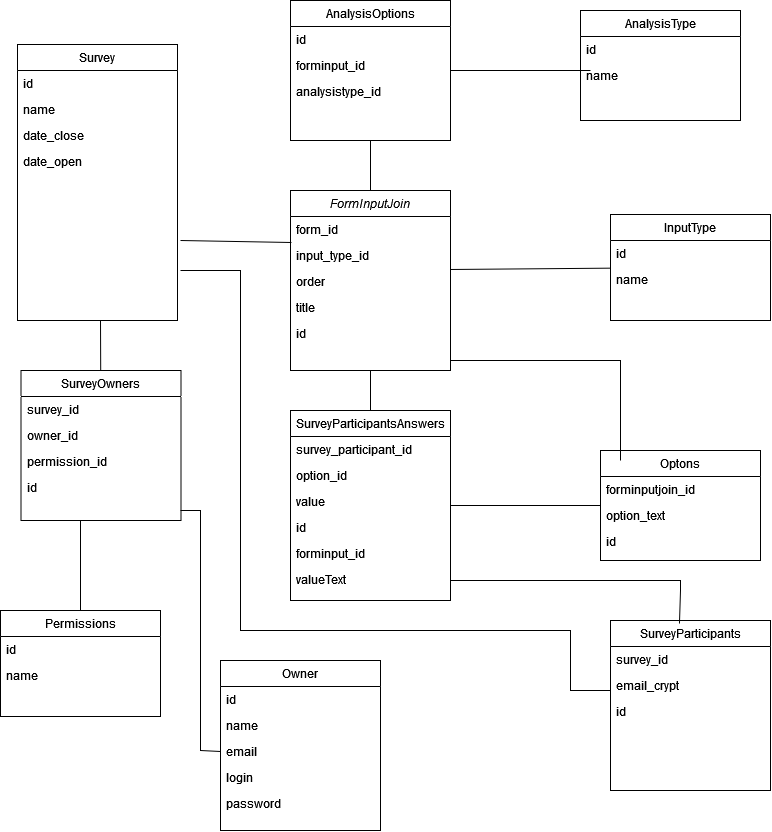

The diagram above was exported from draw.io. Its source (the exported page's mxGraphModel, read from the mxfile embedded in the PNG):
<mxGraphModel dx="2049" dy="1037" grid="1" gridSize="10" guides="1" tooltips="1" connect="1" arrows="1" fold="1" page="1" pageScale="1" pageWidth="827" pageHeight="1169" math="0" shadow="0">
  <root>
    <mxCell id="0" />
    <mxCell id="1" parent="0" />
    <mxCell id="oNBVKt4I6r9VoN5hNWT--1" value="FormInputJoin" style="swimlane;fontStyle=2;align=center;verticalAlign=top;childLayout=stackLayout;horizontal=1;startSize=26;horizontalStack=0;resizeParent=1;resizeLast=0;collapsible=1;marginBottom=0;rounded=0;shadow=0;strokeWidth=1;" parent="1" vertex="1">
      <mxGeometry x="330" y="230" width="160" height="180" as="geometry">
        <mxRectangle x="230" y="140" width="160" height="26" as="alternateBounds" />
      </mxGeometry>
    </mxCell>
    <mxCell id="oNBVKt4I6r9VoN5hNWT--2" value="form_id" style="text;align=left;verticalAlign=top;spacingLeft=4;spacingRight=4;overflow=hidden;rotatable=0;points=[[0,0.5],[1,0.5]];portConstraint=eastwest;" parent="oNBVKt4I6r9VoN5hNWT--1" vertex="1">
      <mxGeometry y="26" width="160" height="26" as="geometry" />
    </mxCell>
    <mxCell id="oNBVKt4I6r9VoN5hNWT--3" value="input_type_id" style="text;align=left;verticalAlign=top;spacingLeft=4;spacingRight=4;overflow=hidden;rotatable=0;points=[[0,0.5],[1,0.5]];portConstraint=eastwest;rounded=0;shadow=0;html=0;" parent="oNBVKt4I6r9VoN5hNWT--1" vertex="1">
      <mxGeometry y="52" width="160" height="26" as="geometry" />
    </mxCell>
    <mxCell id="oNBVKt4I6r9VoN5hNWT--4" value="order" style="text;align=left;verticalAlign=top;spacingLeft=4;spacingRight=4;overflow=hidden;rotatable=0;points=[[0,0.5],[1,0.5]];portConstraint=eastwest;rounded=0;shadow=0;html=0;" parent="oNBVKt4I6r9VoN5hNWT--1" vertex="1">
      <mxGeometry y="78" width="160" height="26" as="geometry" />
    </mxCell>
    <mxCell id="oNBVKt4I6r9VoN5hNWT--5" value="title" style="text;align=left;verticalAlign=top;spacingLeft=4;spacingRight=4;overflow=hidden;rotatable=0;points=[[0,0.5],[1,0.5]];portConstraint=eastwest;rounded=0;shadow=0;html=0;" parent="oNBVKt4I6r9VoN5hNWT--1" vertex="1">
      <mxGeometry y="104" width="160" height="26" as="geometry" />
    </mxCell>
    <mxCell id="oNBVKt4I6r9VoN5hNWT--6" value="id" style="text;align=left;verticalAlign=top;spacingLeft=4;spacingRight=4;overflow=hidden;rotatable=0;points=[[0,0.5],[1,0.5]];portConstraint=eastwest;rounded=0;shadow=0;html=0;" parent="oNBVKt4I6r9VoN5hNWT--1" vertex="1">
      <mxGeometry y="130" width="160" height="26" as="geometry" />
    </mxCell>
    <mxCell id="oNBVKt4I6r9VoN5hNWT--7" value="InputType" style="swimlane;fontStyle=0;align=center;verticalAlign=top;childLayout=stackLayout;horizontal=1;startSize=26;horizontalStack=0;resizeParent=1;resizeLast=0;collapsible=1;marginBottom=0;rounded=0;shadow=0;strokeWidth=1;" parent="1" vertex="1">
      <mxGeometry x="650" y="254" width="160" height="106" as="geometry">
        <mxRectangle x="550" y="140" width="160" height="26" as="alternateBounds" />
      </mxGeometry>
    </mxCell>
    <mxCell id="oNBVKt4I6r9VoN5hNWT--8" value="id&#10;" style="text;align=left;verticalAlign=top;spacingLeft=4;spacingRight=4;overflow=hidden;rotatable=0;points=[[0,0.5],[1,0.5]];portConstraint=eastwest;" parent="oNBVKt4I6r9VoN5hNWT--7" vertex="1">
      <mxGeometry y="26" width="160" height="26" as="geometry" />
    </mxCell>
    <mxCell id="oNBVKt4I6r9VoN5hNWT--9" value="name" style="text;align=left;verticalAlign=top;spacingLeft=4;spacingRight=4;overflow=hidden;rotatable=0;points=[[0,0.5],[1,0.5]];portConstraint=eastwest;rounded=0;shadow=0;html=0;" parent="oNBVKt4I6r9VoN5hNWT--7" vertex="1">
      <mxGeometry y="52" width="160" height="26" as="geometry" />
    </mxCell>
    <mxCell id="oNBVKt4I6r9VoN5hNWT--10" value="Survey" style="swimlane;fontStyle=0;align=center;verticalAlign=top;childLayout=stackLayout;horizontal=1;startSize=26;horizontalStack=0;resizeParent=1;resizeLast=0;collapsible=1;marginBottom=0;rounded=0;shadow=0;strokeWidth=1;" parent="1" vertex="1">
      <mxGeometry x="57" y="84" width="160" height="276" as="geometry">
        <mxRectangle x="550" y="140" width="160" height="26" as="alternateBounds" />
      </mxGeometry>
    </mxCell>
    <mxCell id="oNBVKt4I6r9VoN5hNWT--11" value="id&#10;" style="text;align=left;verticalAlign=top;spacingLeft=4;spacingRight=4;overflow=hidden;rotatable=0;points=[[0,0.5],[1,0.5]];portConstraint=eastwest;" parent="oNBVKt4I6r9VoN5hNWT--10" vertex="1">
      <mxGeometry y="26" width="160" height="26" as="geometry" />
    </mxCell>
    <mxCell id="oNBVKt4I6r9VoN5hNWT--12" value="name" style="text;align=left;verticalAlign=top;spacingLeft=4;spacingRight=4;overflow=hidden;rotatable=0;points=[[0,0.5],[1,0.5]];portConstraint=eastwest;rounded=0;shadow=0;html=0;" parent="oNBVKt4I6r9VoN5hNWT--10" vertex="1">
      <mxGeometry y="52" width="160" height="26" as="geometry" />
    </mxCell>
    <mxCell id="oNBVKt4I6r9VoN5hNWT--13" value="date_close" style="text;align=left;verticalAlign=top;spacingLeft=4;spacingRight=4;overflow=hidden;rotatable=0;points=[[0,0.5],[1,0.5]];portConstraint=eastwest;rounded=0;shadow=0;html=0;" parent="oNBVKt4I6r9VoN5hNWT--10" vertex="1">
      <mxGeometry y="78" width="160" height="26" as="geometry" />
    </mxCell>
    <mxCell id="oNBVKt4I6r9VoN5hNWT--14" value="date_open" style="text;align=left;verticalAlign=top;spacingLeft=4;spacingRight=4;overflow=hidden;rotatable=0;points=[[0,0.5],[1,0.5]];portConstraint=eastwest;rounded=0;shadow=0;html=0;" parent="oNBVKt4I6r9VoN5hNWT--10" vertex="1">
      <mxGeometry y="104" width="160" height="26" as="geometry" />
    </mxCell>
    <mxCell id="oNBVKt4I6r9VoN5hNWT--15" value="" style="endArrow=none;html=1;rounded=0;entryX=0.006;entryY=0;entryDx=0;entryDy=0;entryPerimeter=0;" parent="1" target="oNBVKt4I6r9VoN5hNWT--3" edge="1">
      <mxGeometry width="50" height="50" relative="1" as="geometry">
        <mxPoint x="220" y="280" as="sourcePoint" />
        <mxPoint x="460" y="360" as="targetPoint" />
      </mxGeometry>
    </mxCell>
    <mxCell id="oNBVKt4I6r9VoN5hNWT--16" value="Owner" style="swimlane;fontStyle=0;align=center;verticalAlign=top;childLayout=stackLayout;horizontal=1;startSize=26;horizontalStack=0;resizeParent=1;resizeLast=0;collapsible=1;marginBottom=0;rounded=0;shadow=0;strokeWidth=1;" parent="1" vertex="1">
      <mxGeometry x="260" y="700" width="160" height="170" as="geometry">
        <mxRectangle x="550" y="140" width="160" height="26" as="alternateBounds" />
      </mxGeometry>
    </mxCell>
    <mxCell id="oNBVKt4I6r9VoN5hNWT--17" value="id&#10;" style="text;align=left;verticalAlign=top;spacingLeft=4;spacingRight=4;overflow=hidden;rotatable=0;points=[[0,0.5],[1,0.5]];portConstraint=eastwest;" parent="oNBVKt4I6r9VoN5hNWT--16" vertex="1">
      <mxGeometry y="26" width="160" height="26" as="geometry" />
    </mxCell>
    <mxCell id="oNBVKt4I6r9VoN5hNWT--18" value="name" style="text;align=left;verticalAlign=top;spacingLeft=4;spacingRight=4;overflow=hidden;rotatable=0;points=[[0,0.5],[1,0.5]];portConstraint=eastwest;rounded=0;shadow=0;html=0;" parent="oNBVKt4I6r9VoN5hNWT--16" vertex="1">
      <mxGeometry y="52" width="160" height="26" as="geometry" />
    </mxCell>
    <mxCell id="oNBVKt4I6r9VoN5hNWT--19" value="email" style="text;align=left;verticalAlign=top;spacingLeft=4;spacingRight=4;overflow=hidden;rotatable=0;points=[[0,0.5],[1,0.5]];portConstraint=eastwest;rounded=0;shadow=0;html=0;" parent="oNBVKt4I6r9VoN5hNWT--16" vertex="1">
      <mxGeometry y="78" width="160" height="26" as="geometry" />
    </mxCell>
    <mxCell id="oNBVKt4I6r9VoN5hNWT--20" value="login" style="text;align=left;verticalAlign=top;spacingLeft=4;spacingRight=4;overflow=hidden;rotatable=0;points=[[0,0.5],[1,0.5]];portConstraint=eastwest;rounded=0;shadow=0;html=0;" parent="oNBVKt4I6r9VoN5hNWT--16" vertex="1">
      <mxGeometry y="104" width="160" height="26" as="geometry" />
    </mxCell>
    <mxCell id="oNBVKt4I6r9VoN5hNWT--21" value="password" style="text;align=left;verticalAlign=top;spacingLeft=4;spacingRight=4;overflow=hidden;rotatable=0;points=[[0,0.5],[1,0.5]];portConstraint=eastwest;rounded=0;shadow=0;html=0;" parent="oNBVKt4I6r9VoN5hNWT--16" vertex="1">
      <mxGeometry y="130" width="160" height="26" as="geometry" />
    </mxCell>
    <mxCell id="oNBVKt4I6r9VoN5hNWT--22" value="SurveyOwners" style="swimlane;fontStyle=0;align=center;verticalAlign=top;childLayout=stackLayout;horizontal=1;startSize=26;horizontalStack=0;resizeParent=1;resizeLast=0;collapsible=1;marginBottom=0;rounded=0;shadow=0;strokeWidth=1;" parent="1" vertex="1">
      <mxGeometry x="60.5" y="410" width="160" height="150" as="geometry">
        <mxRectangle x="550" y="140" width="160" height="26" as="alternateBounds" />
      </mxGeometry>
    </mxCell>
    <mxCell id="oNBVKt4I6r9VoN5hNWT--23" value="survey_id" style="text;align=left;verticalAlign=top;spacingLeft=4;spacingRight=4;overflow=hidden;rotatable=0;points=[[0,0.5],[1,0.5]];portConstraint=eastwest;" parent="oNBVKt4I6r9VoN5hNWT--22" vertex="1">
      <mxGeometry y="26" width="160" height="26" as="geometry" />
    </mxCell>
    <mxCell id="oNBVKt4I6r9VoN5hNWT--24" value="owner_id" style="text;align=left;verticalAlign=top;spacingLeft=4;spacingRight=4;overflow=hidden;rotatable=0;points=[[0,0.5],[1,0.5]];portConstraint=eastwest;rounded=0;shadow=0;html=0;" parent="oNBVKt4I6r9VoN5hNWT--22" vertex="1">
      <mxGeometry y="52" width="160" height="26" as="geometry" />
    </mxCell>
    <mxCell id="oNBVKt4I6r9VoN5hNWT--25" value="permission_id" style="text;align=left;verticalAlign=top;spacingLeft=4;spacingRight=4;overflow=hidden;rotatable=0;points=[[0,0.5],[1,0.5]];portConstraint=eastwest;rounded=0;shadow=0;html=0;" parent="oNBVKt4I6r9VoN5hNWT--22" vertex="1">
      <mxGeometry y="78" width="160" height="26" as="geometry" />
    </mxCell>
    <mxCell id="oNBVKt4I6r9VoN5hNWT--26" value="id" style="text;align=left;verticalAlign=top;spacingLeft=4;spacingRight=4;overflow=hidden;rotatable=0;points=[[0,0.5],[1,0.5]];portConstraint=eastwest;rounded=0;shadow=0;html=0;" parent="oNBVKt4I6r9VoN5hNWT--22" vertex="1">
      <mxGeometry y="104" width="160" height="26" as="geometry" />
    </mxCell>
    <mxCell id="oNBVKt4I6r9VoN5hNWT--27" value="Optons" style="swimlane;fontStyle=0;align=center;verticalAlign=top;childLayout=stackLayout;horizontal=1;startSize=26;horizontalStack=0;resizeParent=1;resizeLast=0;collapsible=1;marginBottom=0;rounded=0;shadow=0;strokeWidth=1;" parent="1" vertex="1">
      <mxGeometry x="640" y="490" width="160" height="110" as="geometry">
        <mxRectangle x="550" y="140" width="160" height="26" as="alternateBounds" />
      </mxGeometry>
    </mxCell>
    <mxCell id="oNBVKt4I6r9VoN5hNWT--28" value="forminputjoin_id" style="text;align=left;verticalAlign=top;spacingLeft=4;spacingRight=4;overflow=hidden;rotatable=0;points=[[0,0.5],[1,0.5]];portConstraint=eastwest;" parent="oNBVKt4I6r9VoN5hNWT--27" vertex="1">
      <mxGeometry y="26" width="160" height="26" as="geometry" />
    </mxCell>
    <mxCell id="oNBVKt4I6r9VoN5hNWT--29" value="option_text" style="text;align=left;verticalAlign=top;spacingLeft=4;spacingRight=4;overflow=hidden;rotatable=0;points=[[0,0.5],[1,0.5]];portConstraint=eastwest;rounded=0;shadow=0;html=0;" parent="oNBVKt4I6r9VoN5hNWT--27" vertex="1">
      <mxGeometry y="52" width="160" height="26" as="geometry" />
    </mxCell>
    <mxCell id="oNBVKt4I6r9VoN5hNWT--30" value="id&#10;" style="text;align=left;verticalAlign=top;spacingLeft=4;spacingRight=4;overflow=hidden;rotatable=0;points=[[0,0.5],[1,0.5]];portConstraint=eastwest;" parent="oNBVKt4I6r9VoN5hNWT--27" vertex="1">
      <mxGeometry y="78" width="160" height="26" as="geometry" />
    </mxCell>
    <mxCell id="oNBVKt4I6r9VoN5hNWT--31" value="SurveyParticipants" style="swimlane;fontStyle=0;align=center;verticalAlign=top;childLayout=stackLayout;horizontal=1;startSize=26;horizontalStack=0;resizeParent=1;resizeLast=0;collapsible=1;marginBottom=0;rounded=0;shadow=0;strokeWidth=1;" parent="1" vertex="1">
      <mxGeometry x="650" y="660" width="160" height="170" as="geometry">
        <mxRectangle x="550" y="140" width="160" height="26" as="alternateBounds" />
      </mxGeometry>
    </mxCell>
    <mxCell id="oNBVKt4I6r9VoN5hNWT--32" value="survey_id" style="text;align=left;verticalAlign=top;spacingLeft=4;spacingRight=4;overflow=hidden;rotatable=0;points=[[0,0.5],[1,0.5]];portConstraint=eastwest;" parent="oNBVKt4I6r9VoN5hNWT--31" vertex="1">
      <mxGeometry y="26" width="160" height="26" as="geometry" />
    </mxCell>
    <mxCell id="oNBVKt4I6r9VoN5hNWT--33" value="email_crypt" style="text;align=left;verticalAlign=top;spacingLeft=4;spacingRight=4;overflow=hidden;rotatable=0;points=[[0,0.5],[1,0.5]];portConstraint=eastwest;rounded=0;shadow=0;html=0;" parent="oNBVKt4I6r9VoN5hNWT--31" vertex="1">
      <mxGeometry y="52" width="160" height="26" as="geometry" />
    </mxCell>
    <mxCell id="oNBVKt4I6r9VoN5hNWT--34" value="id&#10;" style="text;align=left;verticalAlign=top;spacingLeft=4;spacingRight=4;overflow=hidden;rotatable=0;points=[[0,0.5],[1,0.5]];portConstraint=eastwest;" parent="oNBVKt4I6r9VoN5hNWT--31" vertex="1">
      <mxGeometry y="78" width="160" height="26" as="geometry" />
    </mxCell>
    <mxCell id="oNBVKt4I6r9VoN5hNWT--35" value="SurveyParticipantsAnswers" style="swimlane;fontStyle=0;align=center;verticalAlign=top;childLayout=stackLayout;horizontal=1;startSize=26;horizontalStack=0;resizeParent=1;resizeLast=0;collapsible=1;marginBottom=0;rounded=0;shadow=0;strokeWidth=1;" parent="1" vertex="1">
      <mxGeometry x="330" y="450" width="160" height="190" as="geometry">
        <mxRectangle x="550" y="140" width="160" height="26" as="alternateBounds" />
      </mxGeometry>
    </mxCell>
    <mxCell id="oNBVKt4I6r9VoN5hNWT--36" value="survey_participant_id" style="text;align=left;verticalAlign=top;spacingLeft=4;spacingRight=4;overflow=hidden;rotatable=0;points=[[0,0.5],[1,0.5]];portConstraint=eastwest;" parent="oNBVKt4I6r9VoN5hNWT--35" vertex="1">
      <mxGeometry y="26" width="160" height="26" as="geometry" />
    </mxCell>
    <mxCell id="oNBVKt4I6r9VoN5hNWT--37" value="option_id" style="text;align=left;verticalAlign=top;spacingLeft=4;spacingRight=4;overflow=hidden;rotatable=0;points=[[0,0.5],[1,0.5]];portConstraint=eastwest;rounded=0;shadow=0;html=0;" parent="oNBVKt4I6r9VoN5hNWT--35" vertex="1">
      <mxGeometry y="52" width="160" height="26" as="geometry" />
    </mxCell>
    <mxCell id="oNBVKt4I6r9VoN5hNWT--38" value="value" style="text;align=left;verticalAlign=top;spacingLeft=4;spacingRight=4;overflow=hidden;rotatable=0;points=[[0,0.5],[1,0.5]];portConstraint=eastwest;rounded=0;shadow=0;html=0;" parent="oNBVKt4I6r9VoN5hNWT--35" vertex="1">
      <mxGeometry y="78" width="160" height="26" as="geometry" />
    </mxCell>
    <mxCell id="oNBVKt4I6r9VoN5hNWT--39" value="id&#10;" style="text;align=left;verticalAlign=top;spacingLeft=4;spacingRight=4;overflow=hidden;rotatable=0;points=[[0,0.5],[1,0.5]];portConstraint=eastwest;" parent="oNBVKt4I6r9VoN5hNWT--35" vertex="1">
      <mxGeometry y="104" width="160" height="26" as="geometry" />
    </mxCell>
    <mxCell id="oNBVKt4I6r9VoN5hNWT--40" value="forminput_id" style="text;align=left;verticalAlign=top;spacingLeft=4;spacingRight=4;overflow=hidden;rotatable=0;points=[[0,0.5],[1,0.5]];portConstraint=eastwest;rounded=0;shadow=0;html=0;" parent="oNBVKt4I6r9VoN5hNWT--35" vertex="1">
      <mxGeometry y="130" width="160" height="26" as="geometry" />
    </mxCell>
    <mxCell id="oNBVKt4I6r9VoN5hNWT--41" value="valueText" style="text;align=left;verticalAlign=top;spacingLeft=4;spacingRight=4;overflow=hidden;rotatable=0;points=[[0,0.5],[1,0.5]];portConstraint=eastwest;rounded=0;shadow=0;html=0;" parent="oNBVKt4I6r9VoN5hNWT--35" vertex="1">
      <mxGeometry y="156" width="160" height="26" as="geometry" />
    </mxCell>
    <mxCell id="oNBVKt4I6r9VoN5hNWT--42" value="" style="endArrow=none;html=1;rounded=0;" parent="1" source="oNBVKt4I6r9VoN5hNWT--22" edge="1">
      <mxGeometry width="50" height="50" relative="1" as="geometry">
        <mxPoint x="393" y="446" as="sourcePoint" />
        <mxPoint x="140" y="360" as="targetPoint" />
      </mxGeometry>
    </mxCell>
    <mxCell id="oNBVKt4I6r9VoN5hNWT--43" value="" style="endArrow=none;html=1;rounded=0;exitX=0;exitY=0.5;exitDx=0;exitDy=0;" parent="1" source="oNBVKt4I6r9VoN5hNWT--19" edge="1">
      <mxGeometry width="50" height="50" relative="1" as="geometry">
        <mxPoint x="470" y="480" as="sourcePoint" />
        <mxPoint x="220" y="550" as="targetPoint" />
        <Array as="points">
          <mxPoint x="240" y="790" />
          <mxPoint x="240" y="620" />
          <mxPoint x="240" y="550" />
        </Array>
      </mxGeometry>
    </mxCell>
    <mxCell id="oNBVKt4I6r9VoN5hNWT--44" value="" style="endArrow=none;html=1;rounded=0;" parent="1" edge="1">
      <mxGeometry width="50" height="50" relative="1" as="geometry">
        <mxPoint x="650" y="730" as="sourcePoint" />
        <mxPoint x="220" y="310" as="targetPoint" />
        <Array as="points">
          <mxPoint x="610" y="730" />
          <mxPoint x="610" y="670" />
          <mxPoint x="280" y="670" />
          <mxPoint x="280" y="310" />
        </Array>
      </mxGeometry>
    </mxCell>
    <mxCell id="oNBVKt4I6r9VoN5hNWT--45" value="" style="endArrow=none;html=1;rounded=0;exitX=0.125;exitY=0.091;exitDx=0;exitDy=0;exitPerimeter=0;" parent="1" source="oNBVKt4I6r9VoN5hNWT--27" edge="1">
      <mxGeometry width="50" height="50" relative="1" as="geometry">
        <mxPoint x="470" y="480" as="sourcePoint" />
        <mxPoint x="490" y="400" as="targetPoint" />
        <Array as="points">
          <mxPoint x="660" y="400" />
        </Array>
      </mxGeometry>
    </mxCell>
    <mxCell id="oNBVKt4I6r9VoN5hNWT--46" value="" style="endArrow=none;html=1;rounded=0;" parent="1" source="oNBVKt4I6r9VoN5hNWT--35" target="oNBVKt4I6r9VoN5hNWT--27" edge="1">
      <mxGeometry width="50" height="50" relative="1" as="geometry">
        <mxPoint x="470" y="480" as="sourcePoint" />
        <mxPoint x="520" y="430" as="targetPoint" />
      </mxGeometry>
    </mxCell>
    <mxCell id="oNBVKt4I6r9VoN5hNWT--47" value="" style="endArrow=none;html=1;rounded=0;exitX=0.431;exitY=0.018;exitDx=0;exitDy=0;exitPerimeter=0;" parent="1" source="oNBVKt4I6r9VoN5hNWT--31" target="oNBVKt4I6r9VoN5hNWT--35" edge="1">
      <mxGeometry width="50" height="50" relative="1" as="geometry">
        <mxPoint x="470" y="480" as="sourcePoint" />
        <mxPoint x="520" y="430" as="targetPoint" />
        <Array as="points">
          <mxPoint x="720" y="630" />
          <mxPoint x="720" y="620" />
          <mxPoint x="490" y="620" />
        </Array>
      </mxGeometry>
    </mxCell>
    <mxCell id="oNBVKt4I6r9VoN5hNWT--48" value="" style="endArrow=none;html=1;rounded=0;" parent="1" source="oNBVKt4I6r9VoN5hNWT--35" target="oNBVKt4I6r9VoN5hNWT--1" edge="1">
      <mxGeometry width="50" height="50" relative="1" as="geometry">
        <mxPoint x="470" y="480" as="sourcePoint" />
        <mxPoint x="520" y="430" as="targetPoint" />
      </mxGeometry>
    </mxCell>
    <mxCell id="oNBVKt4I6r9VoN5hNWT--49" value="AnalysisOptions" style="swimlane;fontStyle=0;align=center;verticalAlign=top;childLayout=stackLayout;horizontal=1;startSize=26;horizontalStack=0;resizeParent=1;resizeLast=0;collapsible=1;marginBottom=0;rounded=0;shadow=0;strokeWidth=1;" parent="1" vertex="1">
      <mxGeometry x="330" y="40" width="160" height="140" as="geometry">
        <mxRectangle x="550" y="140" width="160" height="26" as="alternateBounds" />
      </mxGeometry>
    </mxCell>
    <mxCell id="oNBVKt4I6r9VoN5hNWT--50" value="id&#10;" style="text;align=left;verticalAlign=top;spacingLeft=4;spacingRight=4;overflow=hidden;rotatable=0;points=[[0,0.5],[1,0.5]];portConstraint=eastwest;" parent="oNBVKt4I6r9VoN5hNWT--49" vertex="1">
      <mxGeometry y="26" width="160" height="26" as="geometry" />
    </mxCell>
    <mxCell id="oNBVKt4I6r9VoN5hNWT--51" value="forminput_id" style="text;align=left;verticalAlign=top;spacingLeft=4;spacingRight=4;overflow=hidden;rotatable=0;points=[[0,0.5],[1,0.5]];portConstraint=eastwest;rounded=0;shadow=0;html=0;" parent="oNBVKt4I6r9VoN5hNWT--49" vertex="1">
      <mxGeometry y="52" width="160" height="26" as="geometry" />
    </mxCell>
    <mxCell id="oNBVKt4I6r9VoN5hNWT--52" value="analysistype_id" style="text;align=left;verticalAlign=top;spacingLeft=4;spacingRight=4;overflow=hidden;rotatable=0;points=[[0,0.5],[1,0.5]];portConstraint=eastwest;rounded=0;shadow=0;html=0;" parent="oNBVKt4I6r9VoN5hNWT--49" vertex="1">
      <mxGeometry y="78" width="160" height="26" as="geometry" />
    </mxCell>
    <mxCell id="oNBVKt4I6r9VoN5hNWT--53" value="" style="endArrow=none;html=1;rounded=0;" parent="1" source="oNBVKt4I6r9VoN5hNWT--1" target="oNBVKt4I6r9VoN5hNWT--49" edge="1">
      <mxGeometry width="50" height="50" relative="1" as="geometry">
        <mxPoint x="470" y="480" as="sourcePoint" />
        <mxPoint x="520" y="430" as="targetPoint" />
      </mxGeometry>
    </mxCell>
    <mxCell id="oNBVKt4I6r9VoN5hNWT--54" value="AnalysisType" style="swimlane;fontStyle=0;align=center;verticalAlign=top;childLayout=stackLayout;horizontal=1;startSize=26;horizontalStack=0;resizeParent=1;resizeLast=0;collapsible=1;marginBottom=0;rounded=0;shadow=0;strokeWidth=1;" parent="1" vertex="1">
      <mxGeometry x="620" y="50" width="160" height="110" as="geometry">
        <mxRectangle x="550" y="140" width="160" height="26" as="alternateBounds" />
      </mxGeometry>
    </mxCell>
    <mxCell id="oNBVKt4I6r9VoN5hNWT--55" value="id" style="text;align=left;verticalAlign=top;spacingLeft=4;spacingRight=4;overflow=hidden;rotatable=0;points=[[0,0.5],[1,0.5]];portConstraint=eastwest;" parent="oNBVKt4I6r9VoN5hNWT--54" vertex="1">
      <mxGeometry y="26" width="160" height="26" as="geometry" />
    </mxCell>
    <mxCell id="oNBVKt4I6r9VoN5hNWT--56" value="name" style="text;align=left;verticalAlign=top;spacingLeft=4;spacingRight=4;overflow=hidden;rotatable=0;points=[[0,0.5],[1,0.5]];portConstraint=eastwest;rounded=0;shadow=0;html=0;" parent="oNBVKt4I6r9VoN5hNWT--54" vertex="1">
      <mxGeometry y="52" width="160" height="26" as="geometry" />
    </mxCell>
    <mxCell id="oNBVKt4I6r9VoN5hNWT--57" value="" style="endArrow=none;html=1;rounded=0;" parent="1" source="oNBVKt4I6r9VoN5hNWT--49" edge="1">
      <mxGeometry width="50" height="50" relative="1" as="geometry">
        <mxPoint x="470" y="480" as="sourcePoint" />
        <mxPoint x="630" y="110" as="targetPoint" />
      </mxGeometry>
    </mxCell>
    <mxCell id="oNBVKt4I6r9VoN5hNWT--58" value="" style="endArrow=none;html=1;rounded=0;exitX=1;exitY=0.038;exitDx=0;exitDy=0;exitPerimeter=0;" parent="1" source="oNBVKt4I6r9VoN5hNWT--4" target="oNBVKt4I6r9VoN5hNWT--7" edge="1">
      <mxGeometry width="50" height="50" relative="1" as="geometry">
        <mxPoint x="470" y="480" as="sourcePoint" />
        <mxPoint x="520" y="430" as="targetPoint" />
      </mxGeometry>
    </mxCell>
    <mxCell id="oNBVKt4I6r9VoN5hNWT--59" value="Permissions" style="swimlane;fontStyle=0;align=center;verticalAlign=top;childLayout=stackLayout;horizontal=1;startSize=26;horizontalStack=0;resizeParent=1;resizeLast=0;collapsible=1;marginBottom=0;rounded=0;shadow=0;strokeWidth=1;" parent="1" vertex="1">
      <mxGeometry x="40" y="650" width="160" height="106" as="geometry">
        <mxRectangle x="550" y="140" width="160" height="26" as="alternateBounds" />
      </mxGeometry>
    </mxCell>
    <mxCell id="oNBVKt4I6r9VoN5hNWT--60" value="id&#10;" style="text;align=left;verticalAlign=top;spacingLeft=4;spacingRight=4;overflow=hidden;rotatable=0;points=[[0,0.5],[1,0.5]];portConstraint=eastwest;" parent="oNBVKt4I6r9VoN5hNWT--59" vertex="1">
      <mxGeometry y="26" width="160" height="26" as="geometry" />
    </mxCell>
    <mxCell id="oNBVKt4I6r9VoN5hNWT--61" value="name" style="text;align=left;verticalAlign=top;spacingLeft=4;spacingRight=4;overflow=hidden;rotatable=0;points=[[0,0.5],[1,0.5]];portConstraint=eastwest;rounded=0;shadow=0;html=0;" parent="oNBVKt4I6r9VoN5hNWT--59" vertex="1">
      <mxGeometry y="52" width="160" height="26" as="geometry" />
    </mxCell>
    <mxCell id="oNBVKt4I6r9VoN5hNWT--62" value="" style="endArrow=none;html=1;rounded=0;" parent="1" source="oNBVKt4I6r9VoN5hNWT--59" edge="1">
      <mxGeometry width="50" height="50" relative="1" as="geometry">
        <mxPoint x="410" y="560" as="sourcePoint" />
        <mxPoint x="120" y="560" as="targetPoint" />
      </mxGeometry>
    </mxCell>
  </root>
</mxGraphModel>